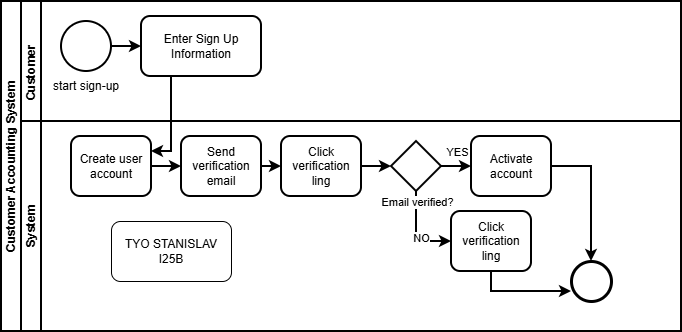

The diagram above was exported from draw.io. Its source (the exported page's mxGraphModel, read from the mxfile embedded in the PNG):
<mxGraphModel dx="1414" dy="785" grid="1" gridSize="10" guides="1" tooltips="1" connect="1" arrows="1" fold="1" page="1" pageScale="1" pageWidth="850" pageHeight="1100" math="0" shadow="0">
  <root>
    <mxCell id="0" />
    <mxCell id="1" parent="0" />
    <mxCell id="i4epe017uvw2_S9mho5n-16" parent="1" style="swimlane;html=1;childLayout=stackLayout;resizeParent=1;resizeParentMax=0;horizontal=0;startSize=20;horizontalStack=0;whiteSpace=wrap;strokeWidth=2;" value="Customer Accounting System" vertex="1">
      <mxGeometry height="330" width="680" x="50" y="80" as="geometry" />
    </mxCell>
    <mxCell id="i4epe017uvw2_S9mho5n-17" parent="i4epe017uvw2_S9mho5n-16" style="swimlane;html=1;startSize=20;horizontal=0;strokeWidth=2;" value="&lt;span style=&quot;white-space: pre;&quot;&gt;&#09;&lt;/span&gt;&lt;span style=&quot;white-space: pre;&quot;&gt;&#09;&lt;/span&gt;&lt;span style=&quot;white-space: pre;&quot;&gt;&#09;&lt;/span&gt;&lt;span style=&quot;white-space: pre;&quot;&gt;&#09;&lt;/span&gt;&lt;span style=&quot;white-space: pre;&quot;&gt;&#09;&lt;/span&gt;&lt;span style=&quot;white-space: pre;&quot;&gt;&#09;&lt;span style=&quot;white-space: pre;&quot;&gt;&#09;&lt;/span&gt;&lt;/span&gt;Customer" vertex="1">
      <mxGeometry height="330" width="660" x="20" as="geometry">
        <mxRectangle height="30" width="660" x="20" as="alternateBounds" />
      </mxGeometry>
    </mxCell>
    <mxCell id="i4epe017uvw2_S9mho5n-31" edge="1" parent="i4epe017uvw2_S9mho5n-17" source="i4epe017uvw2_S9mho5n-20" style="edgeStyle=orthogonalEdgeStyle;rounded=0;orthogonalLoop=1;jettySize=auto;html=1;strokeWidth=2;" target="i4epe017uvw2_S9mho5n-22" value="">
      <mxGeometry relative="1" as="geometry" />
    </mxCell>
    <mxCell id="i4epe017uvw2_S9mho5n-20" parent="i4epe017uvw2_S9mho5n-17" style="ellipse;whiteSpace=wrap;html=1;shapeInside=1;aspect=fixed;strokeWidth=2;" value="" vertex="1">
      <mxGeometry height="50" width="50" x="40" y="20" as="geometry" />
    </mxCell>
    <mxCell id="i4epe017uvw2_S9mho5n-22" parent="i4epe017uvw2_S9mho5n-17" style="rounded=1;whiteSpace=wrap;html=1;strokeWidth=2;" value="Enter Sign Up Information" vertex="1">
      <mxGeometry height="60" width="120" x="120" y="15" as="geometry" />
    </mxCell>
    <mxCell id="i4epe017uvw2_S9mho5n-18" parent="i4epe017uvw2_S9mho5n-17" style="swimlane;html=1;startSize=20;horizontal=0;strokeWidth=2;" value="System" vertex="1">
      <mxGeometry height="210" width="660" y="120" as="geometry" />
    </mxCell>
    <mxCell id="i4epe017uvw2_S9mho5n-33" edge="1" parent="i4epe017uvw2_S9mho5n-18" source="i4epe017uvw2_S9mho5n-23" style="edgeStyle=orthogonalEdgeStyle;rounded=0;orthogonalLoop=1;jettySize=auto;html=1;exitX=1;exitY=0.5;exitDx=0;exitDy=0;entryX=0;entryY=0.5;entryDx=0;entryDy=0;strokeWidth=2;" target="i4epe017uvw2_S9mho5n-24">
      <mxGeometry relative="1" as="geometry" />
    </mxCell>
    <mxCell id="i4epe017uvw2_S9mho5n-23" parent="i4epe017uvw2_S9mho5n-18" style="rounded=1;whiteSpace=wrap;html=1;strokeWidth=2;" value="Create user account" vertex="1">
      <mxGeometry height="60" width="80" x="50" y="15" as="geometry" />
    </mxCell>
    <mxCell id="i4epe017uvw2_S9mho5n-34" edge="1" parent="i4epe017uvw2_S9mho5n-18" source="i4epe017uvw2_S9mho5n-24" style="edgeStyle=orthogonalEdgeStyle;rounded=0;orthogonalLoop=1;jettySize=auto;html=1;exitX=1;exitY=0.5;exitDx=0;exitDy=0;entryX=0;entryY=0.5;entryDx=0;entryDy=0;strokeWidth=2;" target="i4epe017uvw2_S9mho5n-25">
      <mxGeometry relative="1" as="geometry" />
    </mxCell>
    <mxCell id="i4epe017uvw2_S9mho5n-24" parent="i4epe017uvw2_S9mho5n-18" style="rounded=1;whiteSpace=wrap;html=1;strokeWidth=2;" value="Send verification email" vertex="1">
      <mxGeometry height="60" width="80" x="160" y="15" as="geometry" />
    </mxCell>
    <mxCell id="i4epe017uvw2_S9mho5n-37" edge="1" parent="i4epe017uvw2_S9mho5n-18" source="i4epe017uvw2_S9mho5n-25" style="edgeStyle=orthogonalEdgeStyle;rounded=0;orthogonalLoop=1;jettySize=auto;html=1;exitX=1;exitY=0.5;exitDx=0;exitDy=0;entryX=0;entryY=0.5;entryDx=0;entryDy=0;strokeWidth=2;" target="i4epe017uvw2_S9mho5n-26">
      <mxGeometry relative="1" as="geometry" />
    </mxCell>
    <mxCell id="i4epe017uvw2_S9mho5n-25" parent="i4epe017uvw2_S9mho5n-18" style="rounded=1;whiteSpace=wrap;html=1;strokeWidth=2;" value="Click verification ling" vertex="1">
      <mxGeometry height="60" width="80" x="260" y="15" as="geometry" />
    </mxCell>
    <mxCell id="i4epe017uvw2_S9mho5n-39" edge="1" parent="i4epe017uvw2_S9mho5n-18" source="i4epe017uvw2_S9mho5n-26" style="edgeStyle=orthogonalEdgeStyle;rounded=0;orthogonalLoop=1;jettySize=auto;html=1;exitX=1;exitY=0.5;exitDx=0;exitDy=0;entryX=0;entryY=0.5;entryDx=0;entryDy=0;strokeWidth=2;" target="i4epe017uvw2_S9mho5n-27">
      <mxGeometry relative="1" as="geometry" />
    </mxCell>
    <mxCell id="i4epe017uvw2_S9mho5n-45" connectable="0" parent="i4epe017uvw2_S9mho5n-39" style="edgeLabel;html=1;align=center;verticalAlign=middle;resizable=0;points=[];" value="YES" vertex="1">
      <mxGeometry relative="1" x="-0.6782" y="1" as="geometry">
        <mxPoint x="10" y="-14" as="offset" />
      </mxGeometry>
    </mxCell>
    <mxCell id="i4epe017uvw2_S9mho5n-40" edge="1" parent="i4epe017uvw2_S9mho5n-18" source="i4epe017uvw2_S9mho5n-26" style="edgeStyle=orthogonalEdgeStyle;rounded=0;orthogonalLoop=1;jettySize=auto;html=1;exitX=0.5;exitY=1;exitDx=0;exitDy=0;entryX=0;entryY=0.5;entryDx=0;entryDy=0;strokeWidth=2;" target="i4epe017uvw2_S9mho5n-28">
      <mxGeometry relative="1" as="geometry" />
    </mxCell>
    <mxCell id="i4epe017uvw2_S9mho5n-43" connectable="0" parent="i4epe017uvw2_S9mho5n-40" style="edgeLabel;html=1;align=center;verticalAlign=middle;resizable=0;points=[];" value="Email verified?" vertex="1">
      <mxGeometry relative="1" x="-0.8207" y="1" as="geometry">
        <mxPoint x="-1" y="2" as="offset" />
      </mxGeometry>
    </mxCell>
    <mxCell id="i4epe017uvw2_S9mho5n-44" connectable="0" parent="i4epe017uvw2_S9mho5n-40" style="edgeLabel;html=1;align=center;verticalAlign=middle;resizable=0;points=[];" value="NO" vertex="1">
      <mxGeometry relative="1" x="0.0881" y="4" as="geometry">
        <mxPoint as="offset" />
      </mxGeometry>
    </mxCell>
    <mxCell id="i4epe017uvw2_S9mho5n-26" parent="i4epe017uvw2_S9mho5n-18" style="rhombus;whiteSpace=wrap;html=1;shapeInside=1;strokeWidth=2;" value="" vertex="1">
      <mxGeometry height="50" width="50" x="370" y="20" as="geometry" />
    </mxCell>
    <mxCell id="i4epe017uvw2_S9mho5n-41" edge="1" parent="i4epe017uvw2_S9mho5n-18" source="i4epe017uvw2_S9mho5n-27" style="edgeStyle=orthogonalEdgeStyle;rounded=0;orthogonalLoop=1;jettySize=auto;html=1;exitX=1;exitY=0.5;exitDx=0;exitDy=0;entryX=0.5;entryY=0;entryDx=0;entryDy=0;strokeWidth=2;" target="i4epe017uvw2_S9mho5n-30">
      <mxGeometry relative="1" as="geometry" />
    </mxCell>
    <mxCell id="i4epe017uvw2_S9mho5n-27" parent="i4epe017uvw2_S9mho5n-18" style="rounded=1;whiteSpace=wrap;html=1;strokeWidth=2;" value="Activate account" vertex="1">
      <mxGeometry height="60" width="80" x="450" y="15" as="geometry" />
    </mxCell>
    <mxCell id="i4epe017uvw2_S9mho5n-28" parent="i4epe017uvw2_S9mho5n-18" style="rounded=1;whiteSpace=wrap;html=1;strokeWidth=2;" value="Click verification ling" vertex="1">
      <mxGeometry height="60" width="80" x="430" y="90" as="geometry" />
    </mxCell>
    <mxCell id="i4epe017uvw2_S9mho5n-30" parent="i4epe017uvw2_S9mho5n-18" style="ellipse;whiteSpace=wrap;html=1;shapeInside=1;aspect=fixed;strokeWidth=3;" value="" vertex="1">
      <mxGeometry height="40" width="40" x="550" y="140" as="geometry" />
    </mxCell>
    <mxCell id="i4epe017uvw2_S9mho5n-42" edge="1" parent="i4epe017uvw2_S9mho5n-18" source="i4epe017uvw2_S9mho5n-28" style="edgeStyle=orthogonalEdgeStyle;rounded=0;orthogonalLoop=1;jettySize=auto;html=1;exitX=0.5;exitY=1;exitDx=0;exitDy=0;entryX=0;entryY=0.75;entryDx=0;entryDy=0;entryPerimeter=0;strokeWidth=2;" target="i4epe017uvw2_S9mho5n-30">
      <mxGeometry relative="1" as="geometry" />
    </mxCell>
    <mxCell id="i4epe017uvw2_S9mho5n-47" parent="i4epe017uvw2_S9mho5n-18" style="rounded=1;whiteSpace=wrap;html=1;" value="TYO STANISLAV I25B" vertex="1">
      <mxGeometry height="60" width="120" x="90" y="100" as="geometry" />
    </mxCell>
    <mxCell id="i4epe017uvw2_S9mho5n-32" edge="1" parent="i4epe017uvw2_S9mho5n-17" source="i4epe017uvw2_S9mho5n-22" style="edgeStyle=orthogonalEdgeStyle;rounded=0;orthogonalLoop=1;jettySize=auto;html=1;exitX=0.25;exitY=1;exitDx=0;exitDy=0;entryX=1;entryY=0.25;entryDx=0;entryDy=0;strokeWidth=2;" target="i4epe017uvw2_S9mho5n-23">
      <mxGeometry relative="1" as="geometry" />
    </mxCell>
    <mxCell id="i4epe017uvw2_S9mho5n-21" parent="1" style="text;html=1;whiteSpace=wrap;strokeColor=none;fillColor=none;align=center;verticalAlign=middle;rounded=0;strokeWidth=2;" value="start sign-up" vertex="1">
      <mxGeometry height="30" width="90" x="90" y="150" as="geometry" />
    </mxCell>
  </root>
</mxGraphModel>